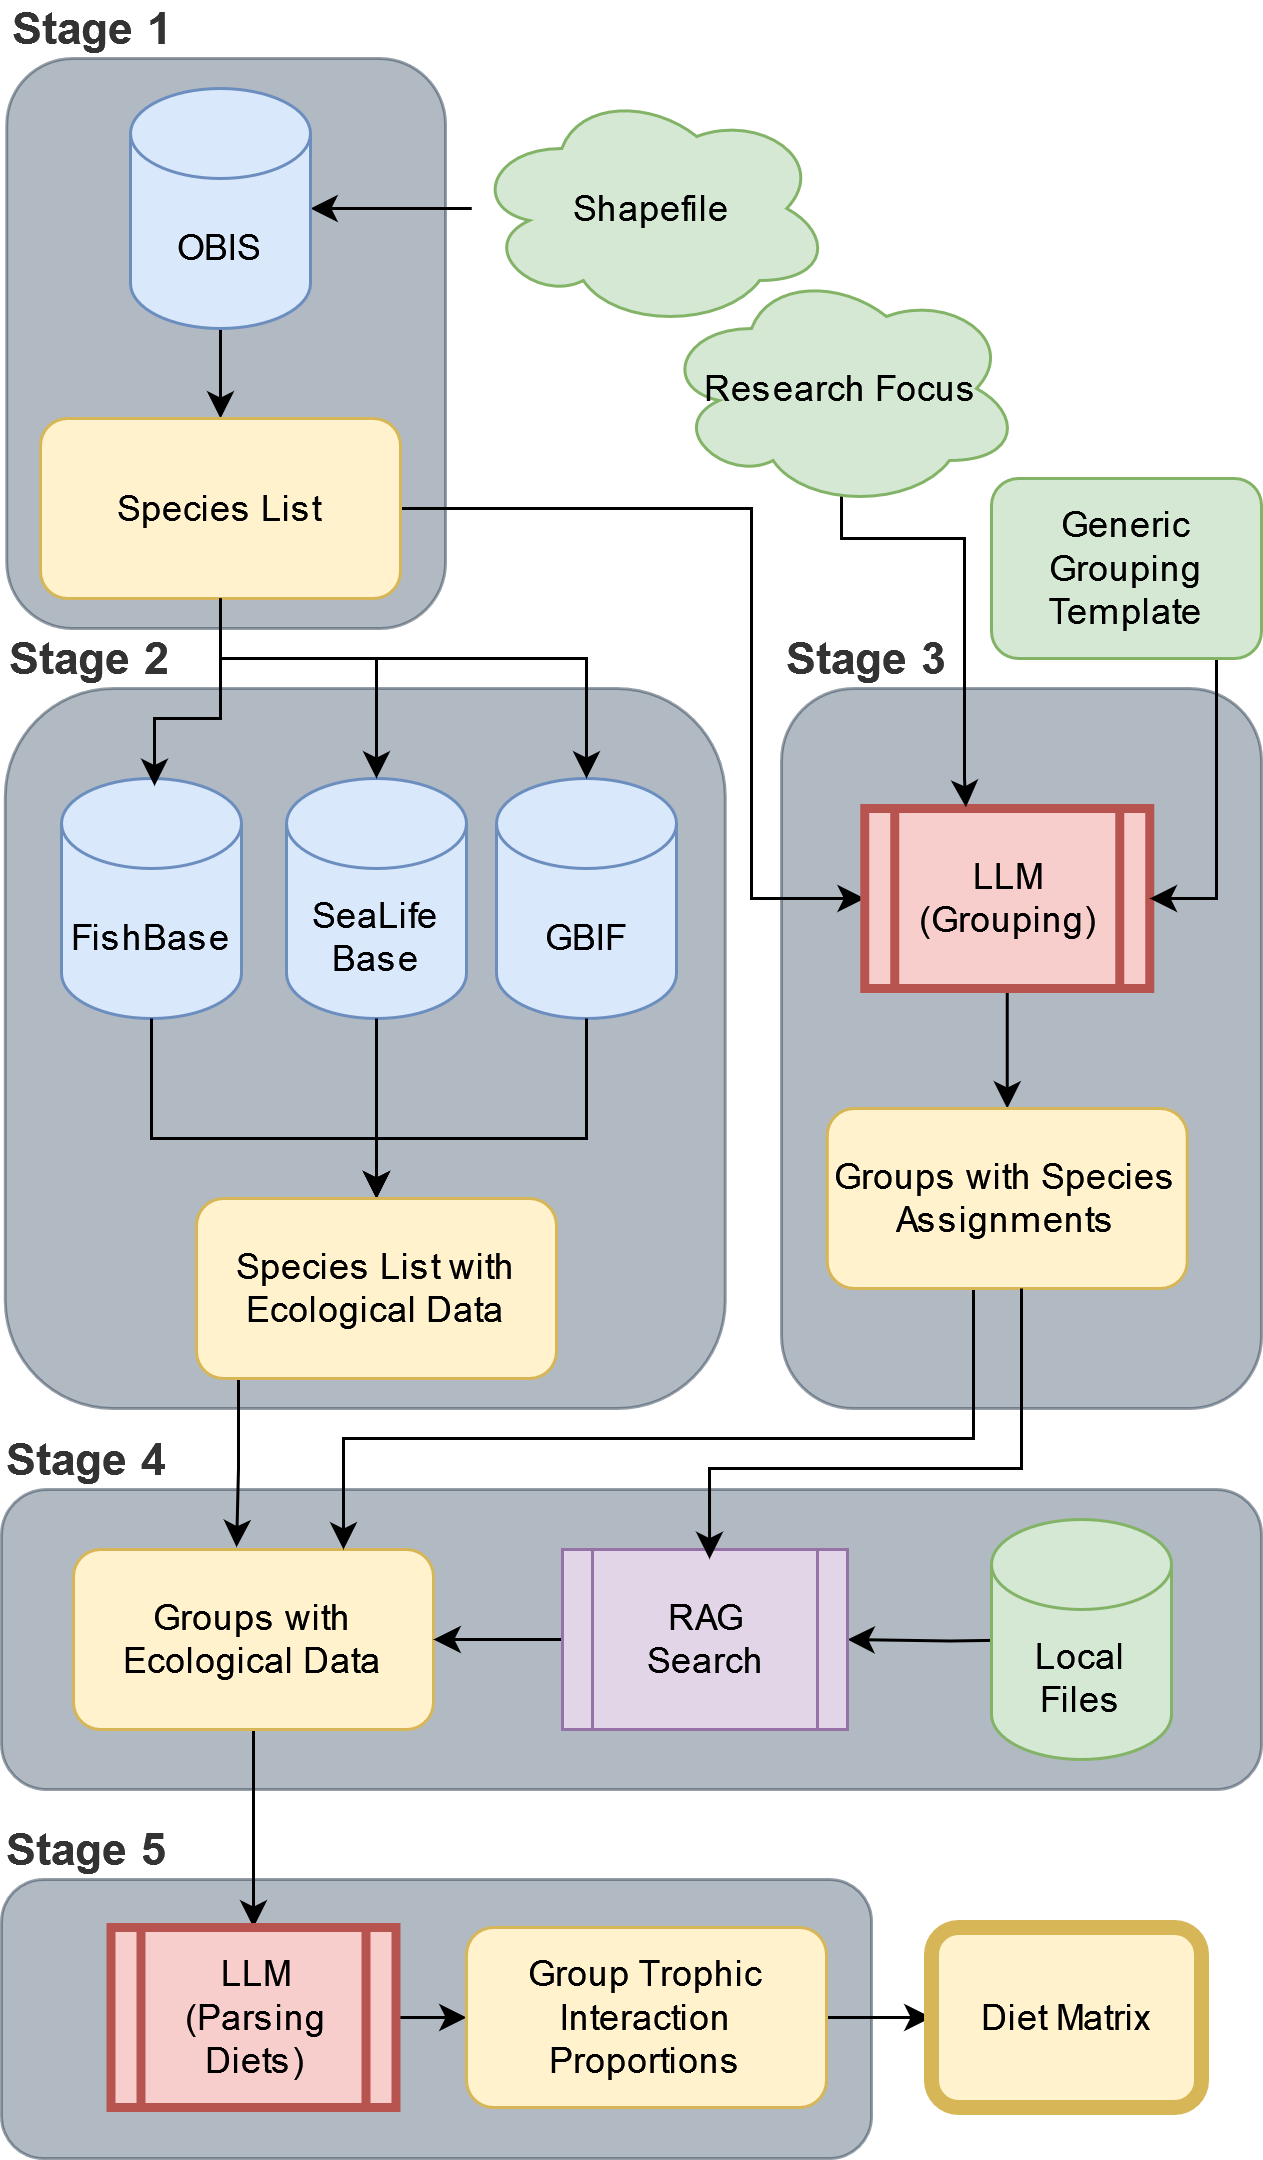

The diagram above was exported from draw.io. Its source (the exported page's mxGraphModel, read from the mxfile embedded in the PNG):
<mxGraphModel dx="1900" dy="1007" grid="1" gridSize="10" guides="1" tooltips="1" connect="1" arrows="1" fold="1" page="1" pageScale="1" pageWidth="850" pageHeight="1100" math="0" shadow="0">
  <root>
    <mxCell id="0" />
    <mxCell id="1" parent="0" />
    <mxCell id="aXZuLUbvGHt0KXJAFJql-75" value="&lt;div&gt;&lt;font color=&quot;#333333&quot;&gt;Stage 5&lt;br&gt;&lt;/font&gt;&lt;/div&gt;" style="rounded=1;whiteSpace=wrap;html=1;opacity=50;fillColor=#647687;strokeColor=#314354;fontColor=#ffffff;align=left;verticalAlign=top;spacingTop=-26;fontSize=15;fontStyle=1" vertex="1" parent="1">
      <mxGeometry x="160" y="787" width="290" height="93" as="geometry" />
    </mxCell>
    <mxCell id="aXZuLUbvGHt0KXJAFJql-72" value="&lt;div&gt;&lt;font color=&quot;#333333&quot;&gt;Stage 4&lt;/font&gt;&lt;/div&gt;&lt;div&gt;&lt;font color=&quot;#333333&quot;&gt;&lt;br&gt;&lt;/font&gt;&lt;/div&gt;" style="rounded=1;whiteSpace=wrap;html=1;opacity=50;fillColor=#647687;strokeColor=#314354;fontColor=#ffffff;align=left;verticalAlign=top;spacingTop=-26;fontSize=15;fontStyle=1" vertex="1" parent="1">
      <mxGeometry x="160" y="657" width="420" height="100" as="geometry" />
    </mxCell>
    <mxCell id="aXZuLUbvGHt0KXJAFJql-71" value="&lt;div&gt;&lt;font color=&quot;#333333&quot;&gt;Stage 3&lt;br&gt;&lt;/font&gt;&lt;/div&gt;" style="rounded=1;whiteSpace=wrap;html=1;opacity=50;fillColor=#647687;strokeColor=#314354;fontColor=#ffffff;align=left;verticalAlign=top;spacingTop=-26;fontSize=15;fontStyle=1" vertex="1" parent="1">
      <mxGeometry x="420" y="390" width="160" height="240" as="geometry" />
    </mxCell>
    <mxCell id="aXZuLUbvGHt0KXJAFJql-70" value="&lt;div&gt;&lt;font color=&quot;#333333&quot;&gt;Stage 2&lt;br&gt;&lt;/font&gt;&lt;/div&gt;" style="rounded=1;whiteSpace=wrap;html=1;opacity=50;fillColor=#647687;strokeColor=#314354;fontColor=#ffffff;align=left;verticalAlign=top;spacingTop=-26;fontSize=15;fontStyle=1" vertex="1" parent="1">
      <mxGeometry x="161.25" y="390" width="240" height="240" as="geometry" />
    </mxCell>
    <mxCell id="aXZuLUbvGHt0KXJAFJql-69" value="&lt;div&gt;&lt;font color=&quot;#333333&quot;&gt;Stage 1&lt;/font&gt;&lt;br&gt;&lt;/div&gt;" style="rounded=1;whiteSpace=wrap;html=1;opacity=50;fillColor=#647687;strokeColor=#314354;fontColor=#ffffff;align=left;verticalAlign=top;spacingTop=-26;fontSize=15;fontStyle=1" vertex="1" parent="1">
      <mxGeometry x="161.75" y="180" width="146.25" height="190" as="geometry" />
    </mxCell>
    <mxCell id="aXZuLUbvGHt0KXJAFJql-78" value="" style="edgeStyle=orthogonalEdgeStyle;rounded=0;orthogonalLoop=1;jettySize=auto;html=1;" edge="1" parent="1" source="aXZuLUbvGHt0KXJAFJql-1" target="aXZuLUbvGHt0KXJAFJql-2">
      <mxGeometry relative="1" as="geometry" />
    </mxCell>
    <mxCell id="aXZuLUbvGHt0KXJAFJql-1" value="Shapefile" style="ellipse;shape=cloud;whiteSpace=wrap;html=1;fillColor=#d5e8d4;strokeColor=#82b366;" vertex="1" parent="1">
      <mxGeometry x="316.75" y="190" width="120" height="80" as="geometry" />
    </mxCell>
    <mxCell id="aXZuLUbvGHt0KXJAFJql-5" style="edgeStyle=orthogonalEdgeStyle;rounded=0;orthogonalLoop=1;jettySize=auto;html=1;entryX=0.5;entryY=0;entryDx=0;entryDy=0;" edge="1" parent="1" source="aXZuLUbvGHt0KXJAFJql-2" target="aXZuLUbvGHt0KXJAFJql-46">
      <mxGeometry relative="1" as="geometry">
        <mxPoint x="285" y="340" as="targetPoint" />
      </mxGeometry>
    </mxCell>
    <mxCell id="aXZuLUbvGHt0KXJAFJql-2" value="OBIS" style="shape=cylinder3;whiteSpace=wrap;html=1;boundedLbl=1;backgroundOutline=1;size=15;fillColor=#dae8fc;strokeColor=#6c8ebf;" vertex="1" parent="1">
      <mxGeometry x="203" y="190" width="60" height="80" as="geometry" />
    </mxCell>
    <mxCell id="aXZuLUbvGHt0KXJAFJql-14" style="edgeStyle=orthogonalEdgeStyle;rounded=0;orthogonalLoop=1;jettySize=auto;html=1;exitX=1;exitY=0.5;exitDx=0;exitDy=0;" edge="1" parent="1" source="aXZuLUbvGHt0KXJAFJql-46" target="aXZuLUbvGHt0KXJAFJql-13">
      <mxGeometry relative="1" as="geometry">
        <mxPoint x="325" y="340" as="sourcePoint" />
        <Array as="points">
          <mxPoint x="410" y="330" />
          <mxPoint x="410" y="460" />
        </Array>
      </mxGeometry>
    </mxCell>
    <mxCell id="aXZuLUbvGHt0KXJAFJql-6" value="FishBase" style="shape=cylinder3;whiteSpace=wrap;html=1;boundedLbl=1;backgroundOutline=1;size=15;fillColor=#dae8fc;strokeColor=#6c8ebf;" vertex="1" parent="1">
      <mxGeometry x="180" y="420" width="60" height="80" as="geometry" />
    </mxCell>
    <mxCell id="aXZuLUbvGHt0KXJAFJql-7" value="&lt;div&gt;SeaLife&lt;/div&gt;&lt;div&gt;Base&lt;/div&gt;" style="shape=cylinder3;whiteSpace=wrap;html=1;boundedLbl=1;backgroundOutline=1;size=15;fillColor=#dae8fc;strokeColor=#6c8ebf;" vertex="1" parent="1">
      <mxGeometry x="255" y="420" width="60" height="80" as="geometry" />
    </mxCell>
    <mxCell id="aXZuLUbvGHt0KXJAFJql-8" value="GBIF" style="shape=cylinder3;whiteSpace=wrap;html=1;boundedLbl=1;backgroundOutline=1;size=15;fillColor=#dae8fc;strokeColor=#6c8ebf;" vertex="1" parent="1">
      <mxGeometry x="325" y="420" width="60" height="80" as="geometry" />
    </mxCell>
    <mxCell id="aXZuLUbvGHt0KXJAFJql-22" style="edgeStyle=orthogonalEdgeStyle;rounded=0;orthogonalLoop=1;jettySize=auto;html=1;entryX=0.5;entryY=0;entryDx=0;entryDy=0;" edge="1" parent="1" source="aXZuLUbvGHt0KXJAFJql-13" target="aXZuLUbvGHt0KXJAFJql-49">
      <mxGeometry relative="1" as="geometry">
        <mxPoint x="477.25" y="560" as="targetPoint" />
      </mxGeometry>
    </mxCell>
    <mxCell id="aXZuLUbvGHt0KXJAFJql-13" value="&lt;div&gt;LLM&lt;/div&gt;&lt;div&gt;(Grouping)&lt;br&gt;&lt;/div&gt;" style="shape=process;whiteSpace=wrap;html=1;backgroundOutline=1;fillColor=#f8cecc;strokeColor=#b85450;strokeWidth=3;shadow=0;rounded=0;glass=0;" vertex="1" parent="1">
      <mxGeometry x="447.75" y="430" width="95" height="60" as="geometry" />
    </mxCell>
    <mxCell id="aXZuLUbvGHt0KXJAFJql-20" style="edgeStyle=orthogonalEdgeStyle;rounded=0;orthogonalLoop=1;jettySize=auto;html=1;entryX=1;entryY=0.5;entryDx=0;entryDy=0;exitX=0.5;exitY=1;exitDx=0;exitDy=0;" edge="1" parent="1" source="aXZuLUbvGHt0KXJAFJql-50" target="aXZuLUbvGHt0KXJAFJql-13">
      <mxGeometry relative="1" as="geometry">
        <mxPoint x="550" y="515.0000000000002" as="sourcePoint" />
        <Array as="points">
          <mxPoint x="565" y="460" />
        </Array>
      </mxGeometry>
    </mxCell>
    <mxCell id="aXZuLUbvGHt0KXJAFJql-51" style="edgeStyle=orthogonalEdgeStyle;rounded=0;orthogonalLoop=1;jettySize=auto;html=1;exitX=0.5;exitY=0.925;exitDx=0;exitDy=0;exitPerimeter=0;entryX=0.355;entryY=-0.007;entryDx=0;entryDy=0;entryPerimeter=0;" edge="1" parent="1" source="aXZuLUbvGHt0KXJAFJql-16" target="aXZuLUbvGHt0KXJAFJql-13">
      <mxGeometry relative="1" as="geometry">
        <mxPoint x="495" y="434" as="targetPoint" />
        <Array as="points">
          <mxPoint x="440" y="340" />
          <mxPoint x="481" y="340" />
          <mxPoint x="481" y="420" />
          <mxPoint x="482" y="420" />
        </Array>
      </mxGeometry>
    </mxCell>
    <mxCell id="aXZuLUbvGHt0KXJAFJql-16" value="Research Focus" style="ellipse;shape=cloud;whiteSpace=wrap;html=1;fillColor=#d5e8d4;strokeColor=#82b366;" vertex="1" parent="1">
      <mxGeometry x="380" y="250" width="120" height="80" as="geometry" />
    </mxCell>
    <mxCell id="aXZuLUbvGHt0KXJAFJql-44" style="edgeStyle=orthogonalEdgeStyle;rounded=0;orthogonalLoop=1;jettySize=auto;html=1;entryX=0.5;entryY=0;entryDx=0;entryDy=0;exitX=0.5;exitY=1;exitDx=0;exitDy=0;" edge="1" parent="1" source="aXZuLUbvGHt0KXJAFJql-48" target="aXZuLUbvGHt0KXJAFJql-43">
      <mxGeometry relative="1" as="geometry">
        <mxPoint x="375" y="797" as="sourcePoint" />
      </mxGeometry>
    </mxCell>
    <mxCell id="aXZuLUbvGHt0KXJAFJql-38" style="edgeStyle=orthogonalEdgeStyle;rounded=0;orthogonalLoop=1;jettySize=auto;html=1;entryX=0.5;entryY=0;entryDx=0;entryDy=0;entryPerimeter=0;" edge="1" parent="1" source="aXZuLUbvGHt0KXJAFJql-7">
      <mxGeometry relative="1" as="geometry">
        <mxPoint x="285" y="560" as="targetPoint" />
      </mxGeometry>
    </mxCell>
    <mxCell id="aXZuLUbvGHt0KXJAFJql-39" style="edgeStyle=orthogonalEdgeStyle;rounded=0;orthogonalLoop=1;jettySize=auto;html=1;entryX=0.5;entryY=0;entryDx=0;entryDy=0;entryPerimeter=0;" edge="1" parent="1" source="aXZuLUbvGHt0KXJAFJql-8">
      <mxGeometry relative="1" as="geometry">
        <mxPoint x="285" y="560" as="targetPoint" />
        <Array as="points">
          <mxPoint x="355" y="540" />
          <mxPoint x="285" y="540" />
        </Array>
      </mxGeometry>
    </mxCell>
    <mxCell id="aXZuLUbvGHt0KXJAFJql-41" style="edgeStyle=orthogonalEdgeStyle;rounded=0;orthogonalLoop=1;jettySize=auto;html=1;entryX=0.5;entryY=0;entryDx=0;entryDy=0;entryPerimeter=0;" edge="1" parent="1" source="aXZuLUbvGHt0KXJAFJql-6">
      <mxGeometry relative="1" as="geometry">
        <mxPoint x="285" y="560" as="targetPoint" />
        <Array as="points">
          <mxPoint x="210" y="540" />
          <mxPoint x="285" y="540" />
        </Array>
      </mxGeometry>
    </mxCell>
    <mxCell id="aXZuLUbvGHt0KXJAFJql-54" style="edgeStyle=orthogonalEdgeStyle;rounded=0;orthogonalLoop=1;jettySize=auto;html=1;entryX=0;entryY=0.5;entryDx=0;entryDy=0;" edge="1" parent="1" source="aXZuLUbvGHt0KXJAFJql-43" target="aXZuLUbvGHt0KXJAFJql-52">
      <mxGeometry relative="1" as="geometry" />
    </mxCell>
    <mxCell id="aXZuLUbvGHt0KXJAFJql-43" value="&lt;div&gt;LLM&lt;/div&gt;&lt;div&gt;(Parsing Diets)&lt;br&gt;&lt;/div&gt;" style="shape=process;whiteSpace=wrap;html=1;backgroundOutline=1;fillColor=#f8cecc;strokeColor=#b85450;strokeWidth=3;textShadow=0;labelBorderColor=none;labelBackgroundColor=none;shadow=0;glass=0;" vertex="1" parent="1">
      <mxGeometry x="196.5" y="803" width="95" height="60" as="geometry" />
    </mxCell>
    <mxCell id="aXZuLUbvGHt0KXJAFJql-46" value="Species List" style="rounded=1;whiteSpace=wrap;html=1;fillColor=#fff2cc;strokeColor=#d6b656;" vertex="1" parent="1">
      <mxGeometry x="173" y="300" width="120" height="60" as="geometry" />
    </mxCell>
    <mxCell id="aXZuLUbvGHt0KXJAFJql-58" style="edgeStyle=orthogonalEdgeStyle;rounded=0;orthogonalLoop=1;jettySize=auto;html=1;entryX=0.453;entryY=-0.013;entryDx=0;entryDy=0;entryPerimeter=0;" edge="1" parent="1" source="aXZuLUbvGHt0KXJAFJql-47" target="aXZuLUbvGHt0KXJAFJql-48">
      <mxGeometry relative="1" as="geometry">
        <Array as="points">
          <mxPoint x="239" y="650" />
          <mxPoint x="238" y="650" />
        </Array>
      </mxGeometry>
    </mxCell>
    <mxCell id="aXZuLUbvGHt0KXJAFJql-47" value="Species List with Ecological Data" style="rounded=1;whiteSpace=wrap;html=1;fillColor=#fff2cc;strokeColor=#d6b656;" vertex="1" parent="1">
      <mxGeometry x="225" y="560" width="120" height="60" as="geometry" />
    </mxCell>
    <mxCell id="aXZuLUbvGHt0KXJAFJql-48" value="Groups with Ecological Data" style="rounded=1;whiteSpace=wrap;html=1;fillColor=#fff2cc;strokeColor=#d6b656;" vertex="1" parent="1">
      <mxGeometry x="184" y="677" width="120" height="60" as="geometry" />
    </mxCell>
    <mxCell id="aXZuLUbvGHt0KXJAFJql-80" style="edgeStyle=orthogonalEdgeStyle;rounded=0;orthogonalLoop=1;jettySize=auto;html=1;entryX=0.75;entryY=0;entryDx=0;entryDy=0;" edge="1" parent="1" source="aXZuLUbvGHt0KXJAFJql-49" target="aXZuLUbvGHt0KXJAFJql-48">
      <mxGeometry relative="1" as="geometry">
        <Array as="points">
          <mxPoint x="484" y="640" />
          <mxPoint x="274" y="640" />
        </Array>
      </mxGeometry>
    </mxCell>
    <mxCell id="aXZuLUbvGHt0KXJAFJql-49" value="Groups with Species Assignments" style="rounded=1;whiteSpace=wrap;html=1;fillColor=#fff2cc;strokeColor=#d6b656;" vertex="1" parent="1">
      <mxGeometry x="435.25" y="530" width="120" height="60" as="geometry" />
    </mxCell>
    <mxCell id="aXZuLUbvGHt0KXJAFJql-50" value="Generic Grouping Template" style="rounded=1;whiteSpace=wrap;html=1;fillColor=#d5e8d4;strokeColor=#82b366;" vertex="1" parent="1">
      <mxGeometry x="490" y="320" width="90" height="60" as="geometry" />
    </mxCell>
    <mxCell id="aXZuLUbvGHt0KXJAFJql-55" value="" style="edgeStyle=orthogonalEdgeStyle;rounded=0;orthogonalLoop=1;jettySize=auto;html=1;" edge="1" parent="1" source="aXZuLUbvGHt0KXJAFJql-52" target="aXZuLUbvGHt0KXJAFJql-53">
      <mxGeometry relative="1" as="geometry" />
    </mxCell>
    <mxCell id="aXZuLUbvGHt0KXJAFJql-52" value="Group Trophic Interaction Proportions" style="rounded=1;whiteSpace=wrap;html=1;fillColor=#fff2cc;strokeColor=#d6b656;" vertex="1" parent="1">
      <mxGeometry x="315" y="803" width="120" height="60" as="geometry" />
    </mxCell>
    <mxCell id="aXZuLUbvGHt0KXJAFJql-53" value="Diet Matrix" style="rounded=1;whiteSpace=wrap;html=1;fillColor=#fff2cc;strokeColor=#d6b656;strokeWidth=5;" vertex="1" parent="1">
      <mxGeometry x="470" y="803" width="90" height="60" as="geometry" />
    </mxCell>
    <mxCell id="aXZuLUbvGHt0KXJAFJql-65" style="edgeStyle=orthogonalEdgeStyle;rounded=0;orthogonalLoop=1;jettySize=auto;html=1;entryX=1;entryY=0.5;entryDx=0;entryDy=0;" edge="1" parent="1" target="aXZuLUbvGHt0KXJAFJql-48">
      <mxGeometry relative="1" as="geometry">
        <mxPoint x="419" y="707.5000000000002" as="sourcePoint" />
        <mxPoint x="321.99999999999955" y="707" as="targetPoint" />
      </mxGeometry>
    </mxCell>
    <mxCell id="aXZuLUbvGHt0KXJAFJql-68" style="edgeStyle=orthogonalEdgeStyle;rounded=0;orthogonalLoop=1;jettySize=auto;html=1;entryX=1;entryY=0.5;entryDx=0;entryDy=0;" edge="1" parent="1" target="aXZuLUbvGHt0KXJAFJql-67">
      <mxGeometry relative="1" as="geometry">
        <mxPoint x="510.25" y="707" as="sourcePoint" />
      </mxGeometry>
    </mxCell>
    <mxCell id="aXZuLUbvGHt0KXJAFJql-66" value="Local Files" style="shape=cylinder3;whiteSpace=wrap;html=1;boundedLbl=1;backgroundOutline=1;size=15;fillColor=#d5e8d4;strokeColor=#82b366;" vertex="1" parent="1">
      <mxGeometry x="490" y="667" width="60" height="80" as="geometry" />
    </mxCell>
    <mxCell id="aXZuLUbvGHt0KXJAFJql-67" value="&lt;div&gt;RAG&lt;/div&gt;&lt;div&gt;Search&lt;/div&gt;" style="shape=process;whiteSpace=wrap;html=1;backgroundOutline=1;fillColor=#e1d5e7;strokeColor=#9673a6;" vertex="1" parent="1">
      <mxGeometry x="347" y="677" width="95" height="60" as="geometry" />
    </mxCell>
    <mxCell id="aXZuLUbvGHt0KXJAFJql-81" style="edgeStyle=orthogonalEdgeStyle;rounded=0;orthogonalLoop=1;jettySize=auto;html=1;entryX=0.516;entryY=0.053;entryDx=0;entryDy=0;entryPerimeter=0;" edge="1" parent="1" source="aXZuLUbvGHt0KXJAFJql-49" target="aXZuLUbvGHt0KXJAFJql-67">
      <mxGeometry relative="1" as="geometry">
        <Array as="points">
          <mxPoint x="500" y="650" />
          <mxPoint x="396" y="650" />
        </Array>
      </mxGeometry>
    </mxCell>
    <mxCell id="aXZuLUbvGHt0KXJAFJql-83" style="edgeStyle=orthogonalEdgeStyle;rounded=0;orthogonalLoop=1;jettySize=auto;html=1;entryX=0.517;entryY=0.031;entryDx=0;entryDy=0;entryPerimeter=0;" edge="1" parent="1" source="aXZuLUbvGHt0KXJAFJql-46" target="aXZuLUbvGHt0KXJAFJql-6">
      <mxGeometry relative="1" as="geometry">
        <Array as="points">
          <mxPoint x="233" y="400" />
          <mxPoint x="211" y="400" />
        </Array>
      </mxGeometry>
    </mxCell>
    <mxCell id="aXZuLUbvGHt0KXJAFJql-84" style="edgeStyle=orthogonalEdgeStyle;rounded=0;orthogonalLoop=1;jettySize=auto;html=1;entryX=0.5;entryY=0;entryDx=0;entryDy=0;entryPerimeter=0;" edge="1" parent="1" source="aXZuLUbvGHt0KXJAFJql-46" target="aXZuLUbvGHt0KXJAFJql-7">
      <mxGeometry relative="1" as="geometry">
        <Array as="points">
          <mxPoint x="233" y="380" />
          <mxPoint x="285" y="380" />
        </Array>
      </mxGeometry>
    </mxCell>
    <mxCell id="aXZuLUbvGHt0KXJAFJql-85" style="edgeStyle=orthogonalEdgeStyle;rounded=0;orthogonalLoop=1;jettySize=auto;html=1;entryX=0.5;entryY=0;entryDx=0;entryDy=0;entryPerimeter=0;" edge="1" parent="1" source="aXZuLUbvGHt0KXJAFJql-46" target="aXZuLUbvGHt0KXJAFJql-8">
      <mxGeometry relative="1" as="geometry">
        <Array as="points">
          <mxPoint x="233" y="380" />
          <mxPoint x="355" y="380" />
        </Array>
      </mxGeometry>
    </mxCell>
  </root>
</mxGraphModel>